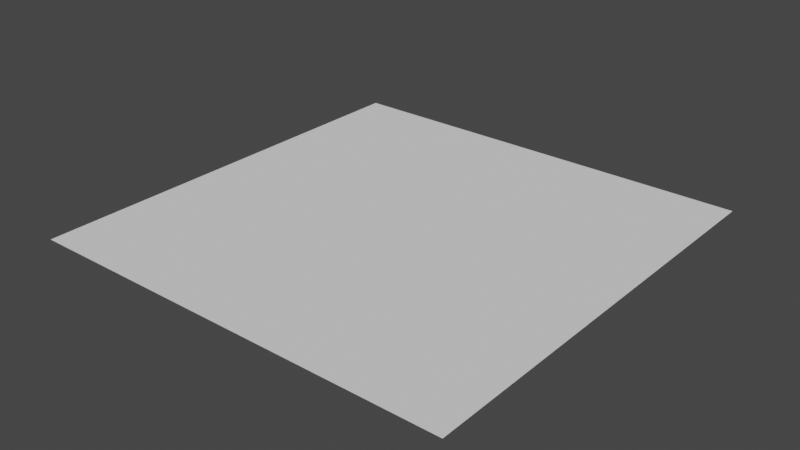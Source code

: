 # Source: Flying_Car_01_Shadow.blend  (saved by Blender 3.1.7; exported with 4.5.12 LTS)
import bpy
from mathutils import Matrix  # noqa: F401  (used for matrix-valued properties, if any)

bpy.ops.wm.read_factory_settings(use_empty=True)
scene = bpy.context.scene
scene.name = 'Scene'

# ---- collections
col_collection = bpy.data.collections.new('Collection'); scene.collection.children.link(col_collection)

# ---- world
world_world = bpy.data.worlds.new('World'); scene.world = world_world
world_world.use_nodes = True; world_world.node_tree.nodes.clear()
_N = world_world.node_tree.nodes; _L = world_world.node_tree.links
n0 = _N.new('ShaderNodeOutputWorld'); n0.name = 'World Output'; n0.location = (300, 300)
n1 = _N.new('ShaderNodeBackground'); n1.name = 'Background'; n1.location = (10, 300)
n1.inputs[0].default_value = (0.05088, 0.05088, 0.05088, 1.0)
_L.new(n1.outputs[0], n0.inputs[0])
n0.is_active_output = True
world_world.color = (0.05088, 0.05088, 0.05088)
world_world.use_sun_shadow = False
world_world.sun_shadow_jitter_overblur = 0.0

# ---- meshes
me_plane = bpy.data.meshes.new('Plane')
me_plane.from_pydata([(-1.257, -1.415, 0.0), (1.257, -1.415, 0.0), (-1.257, 1.1, 0.0), (1.257, 1.1, 0.0)], [], [(0, 1, 3, 2)])
_uv = me_plane.uv_layers.new(name='UVMap')
_uv.uv.foreach_set('vector', [0.0, 0.0, 1.0, 0.0, 1.0, 1.0, 0.0, 1.0])
me_plane.use_remesh_fix_poles = True
me_plane.use_remesh_preserve_attributes = False
me_plane.update()

# ---- objects
ob_flying_car_01_shadow = bpy.data.objects.new('Flying_car_01_Shadow', me_plane)

# ---- transforms, parenting, visibility, modifiers, constraints
ob_flying_car_01_shadow.location = (0.0, 0.0, 0.0)

# ---- collection membership
col_collection.objects.link(ob_flying_car_01_shadow)

# ---- scene / render settings (as saved in the file)
scene.frame_start = 1; scene.frame_end = 250; scene.frame_set(1)
scene.render.engine = 'BLENDER_EEVEE_NEXT'
scene.cycles.sampling_pattern = 'TABULATED_SOBOL'
scene.cycles.use_light_tree = False
scene.view_settings.view_transform = 'Filmic'
bpy.context.view_layer.update()

# ---- added for rendering (the .blend has no active camera and no usable light): camera, sun
cam_auto = bpy.data.cameras.new('AutoCamera')
cam_auto.lens = 50.0
cam_auto.sensor_width = 36.0
cam_auto.clip_end = 1000.0
ob_auto_camera = bpy.data.objects.new('AutoCamera', cam_auto)
scene.collection.objects.link(ob_auto_camera)
ob_auto_camera.location = (3.29067, -4.10662, 2.63254)
ob_auto_camera.rotation_euler = (1.09748, -7.21219e-08, 0.694738)
scene.camera = ob_auto_camera
light_auto_sun = bpy.data.lights.new('AutoSun', 'SUN')
light_auto_sun.energy = 3.0
light_auto_sun.angle = 0.0523599
ob_auto_sun = bpy.data.objects.new('AutoSun', light_auto_sun)
scene.collection.objects.link(ob_auto_sun)
ob_auto_sun.rotation_euler = (0.872665, 0.174533, 0.523599)
bpy.context.view_layer.update()
